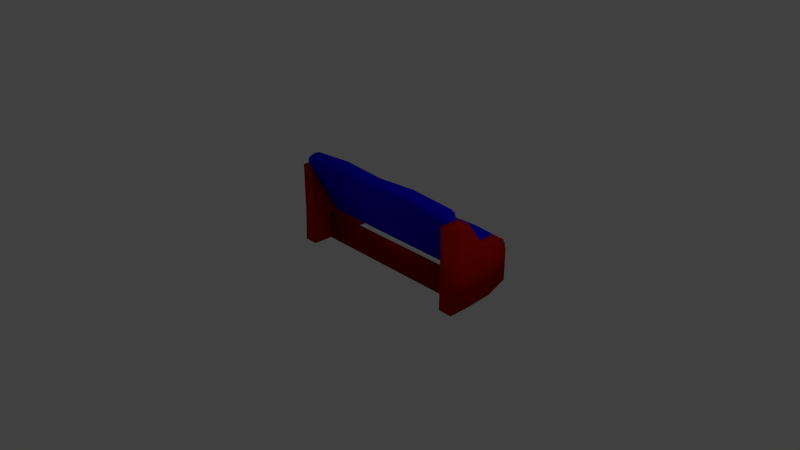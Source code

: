 # Source: kanapa.blend  (saved by Blender 2.75.0; exported with 4.5.12 LTS)
import bpy
from mathutils import Matrix  # noqa: F401  (used for matrix-valued properties, if any)

bpy.ops.wm.read_factory_settings(use_empty=True)
scene = bpy.context.scene
scene.name = 'Scene'

# ---- collections
col_collection_1 = bpy.data.collections.new('Collection 1'); scene.collection.children.link(col_collection_1)

# ---- materials (node trees are filled in below, after node groups)
mat_rama = bpy.data.materials.new('rama')
mat_rama.alpha_threshold = 0.0
mat_rama.use_transparent_shadow = False
mat_rama.diffuse_color = (0.5071, 0.007375, 0.0, 1.0)
mat_rama.roughness = 0.5
mat_poszycie = bpy.data.materials.new('poszycie')
mat_poszycie.alpha_threshold = 0.0
mat_poszycie.use_transparent_shadow = False
mat_poszycie.diffuse_color = (0.003321, 0.0, 0.8, 1.0)
mat_poszycie.roughness = 0.5

# ---- material node trees

# ---- world
world_world = bpy.data.worlds.new('World'); scene.world = world_world
world_world.color = (0.05088, 0.05088, 0.05088)
world_world.use_sun_shadow = False
world_world.sun_shadow_jitter_overblur = 0.0
world_world.cycles.sampling_method = 'MANUAL'
world_world.cycles.sample_map_resolution = 256

# ---- cameras
cam_camera = bpy.data.cameras.new('Camera')
cam_camera.clip_end = 100.0
cam_camera.lens = 35.0
cam_camera.sensor_width = 32.0
cam_camera.sensor_height = 18.0
cam_camera.ortho_scale = 7.314
cam_camera.dof.focus_distance = 0.0
cam_camera.dof.aperture_fstop = 128.0

# ---- lights
light_lamp = bpy.data.lights.new('Lamp', 'POINT')
light_lamp.transmission_factor = 0.0
light_lamp.cutoff_distance = 30.0
light_lamp.energy = 100.0
light_lamp.shadow_buffer_clip_start = 1.001
light_lamp.shadow_soft_size = 0.1
light_lamp.shadow_maximum_resolution = 0.006
light_lamp.use_absolute_resolution = True
light_lamp.cycles.use_multiple_importance_sampling = False

# ---- meshes
me_cube_002 = bpy.data.meshes.new('Cube.002')
me_cube_002.from_pydata([(-3.323, -2.282, -0.4602), (-3.509, 10.34, -0.2497), (-3.333, -1.025, -0.9765), (-3.501, 10.39, -0.8538), (-3.38, 1.7, -0.2289), (-3.459, 7.148, -0.2086), (-3.427, 4.523, -0.34), (-3.451, 5.832, -0.3187), (-3.414, 3.2, -0.2628), (-3.491, 9.029, -0.163), (-3.346, -0.7613, -0.2938), (-3.523, 10.94, -0.4479), (-3.514, 11.07, -0.7352), (3.215, -2.333, -0.4253), (3.521, 10.38, -0.2453), (3.242, -0.9798, -0.9476), (3.514, 10.39, -0.8495), (3.32, 1.765, -0.2059), (3.449, 7.192, -0.1974), (3.377, 4.579, -0.323), (3.404, 5.887, -0.3044), (3.343, 3.268, -0.2428), (3.491, 9.071, -0.1558), (3.254, -0.8145, -0.2597), (3.524, 10.97, -0.4446), (3.529, 11.08, -0.7323), (-3.338, -5.643, 1.399), (-3.338, -3.998, -0.4024), (-3.338, -7.703, 1.173), (-3.335, -1.955, 0.08417), (-3.335, -4.234, 0.9956), (-3.342, -3.461, 0.4149), (-3.347, -3.856, 0.5987), (-3.347, -2.651, 0.2708), (-3.338, -4.797, 1.26), (-3.338, -1.668, -0.1475), (-3.346, -6.69, 1.396), (-3.34, -7.462, 1.314), (3.304, -5.597, 1.411), (3.304, -3.952, -0.3898), (3.304, -7.657, 1.185), (3.308, -1.909, 0.0967), (3.308, -4.188, 1.008), (3.3, -3.415, 0.4274), (3.296, -3.81, 0.6112), (3.296, -2.605, 0.2834), (3.304, -4.751, 1.272), (3.304, -1.622, -0.135), (3.296, -6.644, 1.409), (3.302, -7.416, 1.326), (3.295, -10.92, 0.6031), (3.295, -2.766, 1.072), (3.47, -4.427, -2.375), (3.47, 9.13, -0.862), (3.78, -10.44, 0.443), (3.78, -2.766, 1.072), (4.044, -4.414, -2.38), (3.981, 9.13, -0.862), (3.47, -6.147, -1.663), (3.47, 7.41, -0.1499), (4.044, -6.161, -1.657), (3.981, 7.41, -0.1499), (3.47, -8.793, -0.5674), (3.78, -0.7279, 0.2276), (3.295, -0.7279, 0.2276), (3.981, -8.793, -0.5674), (3.295, -7.016, 0.9706), (3.47, 0.5362, -1.821), (3.981, 0.5362, -1.821), (3.78, -5.068, 1.042), (3.981, -1.184, -1.109), (3.47, -1.184, -1.109), (3.47, -3.829, -0.0136), (3.981, -3.829, -0.0136), (-3.773, -10.44, 0.443), (-3.773, -2.766, 1.072), (-4.037, -4.414, -2.38), (-3.974, 9.13, -0.862), (-3.287, -10.92, 0.6031), (-3.287, -2.766, 1.072), (-3.462, -4.427, -2.375), (-3.462, 9.13, -0.862), (-4.037, -6.161, -1.657), (-3.974, 7.41, -0.1499), (-3.462, -6.147, -1.663), (-3.462, 7.41, -0.1499), (-3.974, -8.793, -0.5674), (-3.287, -0.7279, 0.2276), (-3.773, -0.7279, 0.2276), (-3.462, -8.793, -0.5674), (-3.773, -5.068, 1.042), (-3.974, 0.5362, -1.821), (-3.462, 0.5362, -1.821), (-3.287, -7.016, 0.9706), (-3.462, -1.184, -1.109), (-3.974, -1.184, -1.109), (-3.974, -3.829, -0.0136), (-3.462, -3.829, -0.0136), (0.02216, 5.86, -0.3112), (0.02672, 4.547, -0.3318), (0.02216, 3.224, -0.2537), (0.035, 1.717, -0.219), (0.03122, 10.38, -0.245), (0.03122, 9.065, -0.1575), (0.035, 7.177, -0.202), (0.03122, 10.41, -0.8492), (0.02923, 11.1, -0.7309), (0.03148, -0.8151, -0.2796), (0.02272, 10.98, -0.4435), (-0.02587, -3.833, 0.605), (-0.0213, -3.438, 0.4211), (-0.02587, -2.628, 0.2771), (-0.01303, -1.932, 0.09044), (-0.0168, -5.62, 1.405), (-0.0168, -4.774, 1.266), (-0.01303, -4.211, 1.002), (-0.0168, -7.68, 1.179), (-0.01879, -7.439, 1.32), (-0.0168, -1.645, -0.1412), (-0.02531, -6.667, 1.403), (-1.695, 4.993, -0.2844), (-1.687, 2.163, -0.1717), (-1.691, 9.511, -0.1102), (-1.687, 7.624, -0.1546), (-1.693, 11.55, -0.6835), (-1.7, 6.306, -0.2638), (-1.7, 3.67, -0.2063), (-1.691, 10.83, -0.1976), (-1.691, 10.86, -0.8018), (-1.691, -0.6937, -0.2621), (-1.699, 11.43, -0.3961), (1.784, 6.329, -0.2564), (1.784, 3.693, -0.1989), (1.793, 10.85, -0.1902), (1.793, 10.88, -0.7943), (1.794, -0.7339, -0.2519), (1.785, 11.45, -0.3887), (1.789, 5.016, -0.277), (1.797, 2.186, -0.1642), (1.793, 9.534, -0.1027), (1.797, 7.646, -0.1472), (1.791, 11.57, -0.6761), (1.744, -3.95, 0.6613), (1.744, -2.651, 0.2943), (1.753, -5.898, 1.528), (1.753, -7.958, 1.302), (1.753, -1.56, -0.1686), (1.745, -6.968, 1.535), (1.749, -3.508, 0.4582), (1.757, -1.901, 0.08533), (1.753, -5.004, 1.369), (1.757, -4.374, 1.077), (1.751, -7.74, 1.453), (-1.792, -3.53, 0.4516), (-1.783, -1.923, 0.07875), (-1.787, -5.026, 1.362), (-1.783, -4.396, 1.071), (-1.789, -7.763, 1.446), (-1.796, -3.972, 0.6547), (-1.796, -2.673, 0.2878), (-1.787, -5.92, 1.521), (-1.787, -7.98, 1.295), (-1.787, -1.582, -0.1752), (-1.796, -6.99, 1.528)], [], [(0, 10, 4, 8, 6, 7, 5, 9, 1, 11, 12, 3, 2), (13, 15, 16, 25, 24, 14, 22, 18, 20, 19, 21, 17, 23), (137, 19, 20, 131), (2, 0, 13, 15), (138, 17, 21, 132), (139, 22, 14, 133), (140, 18, 22, 139), (141, 25, 16, 134), (0, 13, 23, 135, 107, 129, 10), (3, 128, 105, 134, 16, 15, 2), (133, 14, 24, 136), (135, 23, 17, 138), (136, 24, 25, 141), (132, 21, 19, 137), (131, 20, 18, 140), (0, 27, 28, 37, 36, 26, 34, 30, 32, 31, 33, 29, 35), (13, 47, 41, 45, 43, 44, 42, 46, 38, 48, 49, 40, 39), (148, 142, 44, 43), (27, 39, 13, 0), (149, 143, 45, 41), (150, 144, 38, 46), (151, 150, 46, 42), (152, 145, 40, 49), (0, 35, 162, 118, 146, 47, 13), (28, 27, 39, 40, 145, 116, 161), (144, 147, 48, 38), (146, 149, 41, 47), (147, 152, 49, 48), (143, 148, 43, 45), (142, 151, 42, 44), (13, 39, 15), (39, 27, 2, 15), (27, 0, 2), (71, 59, 53, 67), (67, 53, 57, 68), (73, 63, 55, 69), (69, 55, 51, 66), (62, 65, 54, 50), (63, 64, 51, 55), (57, 53, 59, 61), (52, 56, 60, 58), (68, 57, 61, 70), (72, 64, 59, 71), (66, 51, 64, 72), (61, 59, 64, 63), (58, 60, 65, 62), (70, 61, 63, 73), (60, 70, 73, 65), (50, 66, 72, 62), (62, 72, 71, 58), (56, 68, 70, 60), (54, 69, 66, 50), (65, 73, 69, 54), (52, 67, 68, 56), (58, 71, 67, 52), (95, 83, 77, 91), (91, 77, 81, 92), (97, 87, 79, 93), (93, 79, 75, 90), (86, 89, 78, 74), (87, 88, 75, 79), (81, 77, 83, 85), (76, 80, 84, 82), (92, 81, 85, 94), (96, 88, 83, 95), (90, 75, 88, 96), (85, 83, 88, 87), (82, 84, 89, 86), (94, 85, 87, 97), (84, 94, 97, 89), (74, 90, 96, 86), (86, 96, 95, 82), (80, 92, 94, 84), (78, 93, 90, 74), (89, 97, 93, 78), (76, 91, 92, 80), (82, 95, 91, 76), (93, 78, 50, 66), (84, 58, 71, 94), (125, 98, 104, 123), (126, 100, 99, 120), (130, 108, 106, 124), (129, 107, 101, 121), (127, 102, 108, 130), (124, 106, 105, 128), (123, 104, 103, 122), (122, 103, 102, 127), (121, 101, 100, 126), (120, 99, 98, 125), (158, 156, 115, 109), (159, 153, 110, 111), (163, 157, 117, 119), (162, 154, 112, 118), (160, 163, 119, 113), (157, 161, 116, 117), (156, 155, 114, 115), (155, 160, 113, 114), (154, 159, 111, 112), (153, 158, 109, 110), (6, 120, 125, 7), (4, 121, 126, 8), (9, 122, 127, 1), (5, 123, 122, 9), (12, 124, 128, 3), (1, 127, 130, 11), (10, 129, 121, 4), (11, 130, 124, 12), (8, 126, 120, 6), (7, 125, 123, 5), (98, 131, 140, 104), (100, 132, 137, 99), (108, 136, 141, 106), (107, 135, 138, 101), (102, 133, 136, 108), (106, 141, 134, 105), (104, 140, 139, 103), (103, 139, 133, 102), (101, 138, 132, 100), (99, 137, 131, 98), (109, 115, 151, 142), (111, 110, 148, 143), (119, 117, 152, 147), (118, 112, 149, 146), (113, 119, 147, 144), (117, 116, 145, 152), (115, 114, 150, 151), (114, 113, 144, 150), (112, 111, 143, 149), (110, 109, 142, 148), (31, 32, 158, 153), (29, 33, 159, 154), (34, 26, 160, 155), (30, 34, 155, 156), (37, 28, 161, 157), (26, 36, 163, 160), (35, 29, 154, 162), (36, 37, 157, 163), (33, 31, 153, 159), (32, 30, 156, 158)])
me_cube_002.polygons.foreach_set('use_smooth', [True] * 139)
me_cube_002.polygons.foreach_set('material_index', [1, 1, 1, 1, 1, 1, 1, 1, 1, 1, 1, 1, 1, 1, 1, 1, 1, 1, 1, 1, 1, 1, 1, 1, 1, 1, 1, 1, 1, 1, 1, 1, 1, 0, 0, 0, 0, 0, 0, 0, 0, 0, 0, 0, 0, 0, 0, 0, 0, 0, 0, 0, 0, 0, 0, 0, 0, 0, 0, 0, 0, 0, 0, 0, 0, 0, 0, 0, 0, 0, 0, 0, 0, 0, 0, 0, 0, 0, 0, 1, 1, 1, 1, 1, 1, 1, 1, 1, 1, 1, 1, 1, 1, 1, 1, 1, 1, 1, 1, 1, 1, 1, 1, 1, 1, 1, 1, 1, 1, 1, 1, 1, 1, 1, 1, 1, 1, 1, 1, 1, 1, 1, 1, 1, 1, 1, 1, 1, 1, 1, 1, 1, 1, 1, 1, 1, 1, 1, 1])
_uv = me_cube_002.uv_layers.new(name='UVMap')
_uv.uv.foreach_set('vector', [0.3941, 0.6375, 0.4104, 0.6107, 0.4316, 0.6023, 0.4428, 0.6097, 0.4516, 0.6243, 0.4626, 0.6221, 0.4758, 0.6047, 0.4919, 0.599, 0.5004, 0.6152, 0.5004, 0.6497, 0.4944, 0.6988, 0.4861, 0.7183, 0.3917, 0.7269, 0.002148, 0.6976, 0.0004408, 0.6068, 0.09401, 0.6112, 0.1023, 0.6305, 0.1084, 0.6798, 0.1084, 0.7145, 0.1001, 0.7312, 0.08401, 0.7262, 0.07098, 0.7093, 0.06003, 0.7076, 0.05145, 0.7227, 0.04028, 0.7307, 0.0183, 0.7243, 0.2465, 0.5388, 0.2515, 0.5988, 0.2404, 0.5997, 0.2353, 0.5385, 0.736, 0.8387, 0.6468, 0.8365, 0.6457, 0.5904, 0.736, 0.5912, 0.836, 0.6529, 0.831, 0.5924, 0.8428, 0.5904, 0.8479, 0.6524, 0.3917, 0.3984, 0.401, 0.3347, 0.4174, 0.3336, 0.4077, 0.3984, 0.9409, 0.8185, 0.9462, 0.882, 0.9296, 0.883, 0.9241, 0.8177, 0.1739, 0.6716, 0.184, 0.6058, 0.2047, 0.6064, 0.1948, 0.6715, 0.6408, 0.5905, 0.6408, 0.8368, 0.6101, 0.839, 0.6073, 0.7841, 0.6106, 0.7176, 0.6058, 0.6529, 0.6099, 0.5904, 0.1097, 0.6049, 0.1041, 0.5376, 0.1101, 0.4739, 0.1045, 0.4084, 0.1111, 0.3448, 0.2047, 0.3554, 0.2047, 0.5993, 0.4077, 0.3984, 0.4174, 0.3336, 0.4531, 0.3335, 0.4432, 0.3988, 0.8085, 0.6517, 0.8074, 0.5943, 0.831, 0.5924, 0.836, 0.6529, 0.4432, 0.3988, 0.4531, 0.3335, 0.5042, 0.3334, 0.4943, 0.3986, 0.1161, 0.6709, 0.1251, 0.607, 0.1413, 0.6058, 0.1318, 0.6709, 0.1633, 0.8073, 0.1731, 0.8695, 0.1525, 0.8714, 0.1423, 0.808, 0.8617, 0.5904, 0.8743, 0.6017, 0.8743, 0.8742, 0.8697, 0.8981, 0.862, 0.9117, 0.8535, 0.9112, 0.8494, 0.8867, 0.8498, 0.8411, 0.8543, 0.7729, 0.8546, 0.7411, 0.8508, 0.7158, 0.8487, 0.6833, 0.8508, 0.6434, 0.8884, 0.9079, 0.8773, 0.8588, 0.8752, 0.8189, 0.8773, 0.7864, 0.8811, 0.7611, 0.8808, 0.7293, 0.8763, 0.6611, 0.8758, 0.6154, 0.88, 0.5909, 0.8885, 0.5904, 0.8962, 0.6039, 0.9008, 0.6278, 0.9008, 0.9004, 0.1926, 0.1856, 0.1925, 0.1504, 0.251, 0.1592, 0.2511, 0.1911, 0.2492, 0.6006, 0.2492, 0.8809, 0.2354, 0.8783, 0.2353, 0.6029, 0.1928, 0.2505, 0.1924, 0.2142, 0.2509, 0.2162, 0.2513, 0.2486, 0.1931, 0.02817, 0.1932, 0.0004408, 0.2516, 0.02073, 0.2516, 0.04504, 0.1932, 0.07864, 0.1931, 0.02817, 0.2516, 0.04504, 0.2516, 0.09073, 0.3116, 0.01541, 0.3115, 0.04167, 0.2525, 0.06163, 0.2526, 0.03701, 0.001068, 0.3439, 0.0006176, 0.2903, 0.05909, 0.2952, 0.1259, 0.2894, 0.1926, 0.2943, 0.2511, 0.2886, 0.2476, 0.3384, 0.5053, 0.0636, 0.5056, 0.3325, 0.2528, 0.3305, 0.2525, 0.06163, 0.3115, 0.04167, 0.3789, 0.06262, 0.4463, 0.04271, 0.9017, 0.7835, 0.9105, 0.7829, 0.9116, 0.8451, 0.9027, 0.8456, 0.1926, 0.2943, 0.1928, 0.2505, 0.2513, 0.2486, 0.2511, 0.2886, 0.3118, 0.0004408, 0.3116, 0.01541, 0.2526, 0.03701, 0.2528, 0.022, 0.1924, 0.2142, 0.1926, 0.1856, 0.2511, 0.1911, 0.2509, 0.2162, 0.1925, 0.1504, 0.1932, 0.07864, 0.2516, 0.09073, 0.251, 0.1592, 0.3917, 0.737, 0.4031, 0.7278, 0.4031, 0.8282, 0.6049, 0.5904, 0.6049, 0.8481, 0.5065, 0.8488, 0.5094, 0.5937, 0.4151, 0.8294, 0.404, 0.8165, 0.4151, 0.7278, 0.8726, 0.214, 0.7849, 0.3704, 0.7849, 0.2471, 0.8726, 0.09076, 0.9486, 0.09888, 0.946, 0.267, 0.926, 0.2667, 0.9285, 0.0986, 0.7334, 0.1852, 0.7037, 0.1466, 0.7037, 0.0004408, 0.7228, 0.003439, 0.4364, 0.7481, 0.4359, 0.7286, 0.4547, 0.7278, 0.4547, 0.7653, 0.9707, 0.2865, 0.9509, 0.2867, 0.9564, 0.1107, 0.9748, 0.08279, 0.931, 0.4658, 0.9501, 0.4661, 0.9479, 0.618, 0.9288, 0.6177, 0.926, 0.2667, 0.946, 0.267, 0.9441, 0.3952, 0.9241, 0.3949, 0.9748, 0.5998, 0.9526, 0.601, 0.951, 0.4756, 0.9732, 0.4763, 0.7334, 0.4982, 0.6457, 0.3417, 0.6457, 0.2184, 0.7334, 0.3748, 0.8726, 0.4036, 0.843, 0.4421, 0.7849, 0.3704, 0.8726, 0.214, 0.8791, 0.5747, 0.843, 0.5882, 0.843, 0.4421, 0.8726, 0.4036, 0.9241, 0.3949, 0.9441, 0.3952, 0.9501, 0.4661, 0.931, 0.4658, 0.9732, 0.4763, 0.951, 0.4756, 0.9509, 0.2867, 0.9707, 0.2865, 0.7334, 0.3748, 0.6457, 0.2184, 0.7037, 0.1466, 0.7334, 0.1852, 0.7841, 0.4643, 0.7334, 0.3748, 0.7334, 0.1852, 0.7841, 0.2755, 0.9176, 0.5153, 0.8791, 0.5747, 0.8726, 0.4036, 0.9232, 0.3133, 0.9232, 0.3133, 0.8726, 0.4036, 0.8726, 0.214, 0.9232, 0.1237, 0.784, 0.5895, 0.7334, 0.4982, 0.7334, 0.3748, 0.7841, 0.4643, 0.9564, 0.1107, 0.955, 0.0004408, 0.9739, 0.01461, 0.9748, 0.08279, 0.7841, 0.2755, 0.7334, 0.1852, 0.7228, 0.003439, 0.7776, 0.1012, 0.9501, 0.001771, 0.9486, 0.09888, 0.9285, 0.0986, 0.9276, 0.0004408, 0.9232, 0.1237, 0.8726, 0.214, 0.8726, 0.09076, 0.9232, 0.0004408, 0.5942, 0.2151, 0.5065, 0.3716, 0.5065, 0.2482, 0.5941, 0.09179, 0.2099, 0.8642, 0.2075, 0.696, 0.2275, 0.6957, 0.2299, 0.8639, 0.3402, 0.518, 0.3107, 0.4795, 0.3107, 0.3334, 0.3468, 0.3469, 0.435, 0.7278, 0.435, 0.7646, 0.4165, 0.7654, 0.416, 0.7461, 0.9757, 0.3148, 0.9955, 0.315, 0.9996, 0.5187, 0.9812, 0.4908, 0.2313, 0.4966, 0.2123, 0.4969, 0.21, 0.345, 0.229, 0.3448, 0.2275, 0.6957, 0.2075, 0.696, 0.2056, 0.5679, 0.2256, 0.5676, 0.9774, 0.0004408, 0.9996, 0.001698, 0.9979, 0.1251, 0.9757, 0.1258, 0.3402, 0.8309, 0.2525, 0.6745, 0.2525, 0.5512, 0.3402, 0.7076, 0.5942, 0.4048, 0.5645, 0.4433, 0.5065, 0.3716, 0.5942, 0.2151, 0.5836, 0.5865, 0.5645, 0.5895, 0.5645, 0.4433, 0.5942, 0.4048, 0.2256, 0.5676, 0.2056, 0.5679, 0.2123, 0.4969, 0.2313, 0.4966, 0.9757, 0.1258, 0.9979, 0.1251, 0.9955, 0.315, 0.9757, 0.3148, 0.3402, 0.7076, 0.2525, 0.5512, 0.3107, 0.4795, 0.3402, 0.518, 0.3908, 0.7979, 0.3402, 0.7076, 0.3402, 0.518, 0.3908, 0.6083, 0.6384, 0.4887, 0.5836, 0.5865, 0.5942, 0.4048, 0.6448, 0.3144, 0.6448, 0.3144, 0.5942, 0.4048, 0.5942, 0.2151, 0.6448, 0.1257, 0.3908, 0.9212, 0.3402, 0.8309, 0.3402, 0.7076, 0.3908, 0.7979, 0.9996, 0.5187, 0.9987, 0.5868, 0.9797, 0.601, 0.9812, 0.4908, 0.3908, 0.6083, 0.3402, 0.518, 0.3468, 0.3469, 0.3852, 0.4063, 0.2088, 0.9623, 0.2099, 0.8642, 0.2299, 0.8639, 0.2313, 0.961, 0.6448, 0.1257, 0.5942, 0.2151, 0.5941, 0.09179, 0.6448, 0.0004408, 0.8064, 0.8409, 0.7369, 0.8409, 0.7369, 0.5904, 0.8064, 0.5904, 0.0004408, 0.6059, 0.0004408, 0.3448, 0.1032, 0.3448, 0.1032, 0.6059, 0.1634, 0.6733, 0.173, 0.7394, 0.152, 0.7401, 0.1423, 0.674, 0.1159, 0.814, 0.1257, 0.7434, 0.1414, 0.7434, 0.1317, 0.814, 0.4443, 0.5296, 0.4526, 0.465, 0.5037, 0.4648, 0.4953, 0.5295, 0.809, 0.7882, 0.8072, 0.7203, 0.8306, 0.721, 0.836, 0.7895, 0.4088, 0.5292, 0.4171, 0.4646, 0.4526, 0.465, 0.4443, 0.5296, 0.1749, 0.8035, 0.1834, 0.7383, 0.2043, 0.7383, 0.1958, 0.8035, 0.941, 0.6867, 0.9461, 0.7528, 0.9293, 0.7521, 0.9242, 0.686, 0.3927, 0.5292, 0.4011, 0.4646, 0.4171, 0.4646, 0.4088, 0.5292, 0.836, 0.7895, 0.8306, 0.721, 0.8425, 0.7205, 0.8479, 0.789, 0.2465, 0.4093, 0.2516, 0.4743, 0.2404, 0.4739, 0.2353, 0.4089, 0.05903, 0.1513, 0.05967, 0.07949, 0.1264, 0.09154, 0.1258, 0.1601, 0.05891, 0.215, 0.05914, 0.1865, 0.1259, 0.1919, 0.1257, 0.217, 0.4465, 0.001476, 0.4463, 0.01644, 0.379, 0.038, 0.3792, 0.02299, 0.05909, 0.2952, 0.05933, 0.2513, 0.1261, 0.2494, 0.1259, 0.2894, 0.9017, 0.6478, 0.9104, 0.6471, 0.9116, 0.7178, 0.9027, 0.7182, 0.4463, 0.01644, 0.4463, 0.04271, 0.3789, 0.06262, 0.379, 0.038, 0.05967, 0.07949, 0.05963, 0.02902, 0.1263, 0.04585, 0.1264, 0.09154, 0.05963, 0.02902, 0.05967, 0.001288, 0.1264, 0.02154, 0.1263, 0.04585, 0.05933, 0.2513, 0.05891, 0.215, 0.1257, 0.217, 0.1261, 0.2494, 0.05914, 0.1865, 0.05903, 0.1513, 0.1258, 0.1601, 0.1259, 0.1919, 0.2516, 0.3459, 0.2465, 0.4093, 0.2353, 0.4089, 0.2404, 0.3448, 0.8306, 0.8547, 0.836, 0.7895, 0.8479, 0.789, 0.8424, 0.8551, 0.4018, 0.5968, 0.3927, 0.5292, 0.4088, 0.5292, 0.4177, 0.5975, 0.9462, 0.6207, 0.941, 0.6867, 0.9242, 0.686, 0.9294, 0.6189, 0.1837, 0.8725, 0.1749, 0.8035, 0.1958, 0.8035, 0.2047, 0.8721, 0.4177, 0.5975, 0.4088, 0.5292, 0.4443, 0.5296, 0.4531, 0.5981, 0.8077, 0.8525, 0.809, 0.7882, 0.836, 0.7895, 0.8306, 0.8547, 0.4531, 0.5981, 0.4443, 0.5296, 0.4953, 0.5295, 0.5042, 0.5979, 0.1259, 0.8845, 0.1159, 0.814, 0.1317, 0.814, 0.1414, 0.8852, 0.1731, 0.6059, 0.1634, 0.6733, 0.1423, 0.674, 0.1519, 0.6058, 0.173, 0.7394, 0.1633, 0.8073, 0.1423, 0.808, 0.152, 0.7401, 0.1257, 0.7434, 0.1161, 0.6709, 0.1318, 0.6709, 0.1414, 0.7434, 0.4526, 0.465, 0.4432, 0.3988, 0.4943, 0.3986, 0.5037, 0.4648, 0.8072, 0.7203, 0.8085, 0.6517, 0.836, 0.6529, 0.8306, 0.721, 0.4171, 0.4646, 0.4077, 0.3984, 0.4432, 0.3988, 0.4526, 0.465, 0.1834, 0.7383, 0.1739, 0.6716, 0.1948, 0.6715, 0.2043, 0.7383, 0.9461, 0.7528, 0.9409, 0.8185, 0.9241, 0.8177, 0.9293, 0.7521, 0.4011, 0.4646, 0.3917, 0.3984, 0.4077, 0.3984, 0.4171, 0.4646, 0.8306, 0.721, 0.836, 0.6529, 0.8479, 0.6524, 0.8425, 0.7205, 0.2516, 0.4743, 0.2465, 0.5388, 0.2353, 0.5385, 0.2404, 0.4739, 0.1258, 0.1601, 0.1264, 0.09154, 0.1932, 0.07864, 0.1925, 0.1504, 0.1257, 0.217, 0.1259, 0.1919, 0.1926, 0.1856, 0.1924, 0.2142, 0.3792, 0.02299, 0.379, 0.038, 0.3116, 0.01541, 0.3118, 0.0004408, 0.1259, 0.2894, 0.1261, 0.2494, 0.1928, 0.2505, 0.1926, 0.2943, 0.9027, 0.7182, 0.9116, 0.7178, 0.9105, 0.7829, 0.9017, 0.7835, 0.379, 0.038, 0.3789, 0.06262, 0.3115, 0.04167, 0.3116, 0.01541, 0.1264, 0.09154, 0.1263, 0.04585, 0.1931, 0.02817, 0.1932, 0.07864, 0.1263, 0.04585, 0.1264, 0.02154, 0.1932, 0.0004408, 0.1931, 0.02817, 0.1261, 0.2494, 0.1257, 0.217, 0.1924, 0.2142, 0.1928, 0.2505, 0.1259, 0.1919, 0.1258, 0.1601, 0.1925, 0.1504, 0.1926, 0.1856, 0.0006465, 0.1927, 0.0005487, 0.1609, 0.05903, 0.1513, 0.05914, 0.1865, 0.0008335, 0.2502, 0.0004408, 0.2178, 0.05891, 0.215, 0.05933, 0.2513, 0.001103, 0.04666, 0.001145, 0.02235, 0.05967, 0.001288, 0.05963, 0.02902, 0.001145, 0.09235, 0.001103, 0.04666, 0.05963, 0.02902, 0.05967, 0.07949, 0.5054, 0.03899, 0.5053, 0.0636, 0.4463, 0.04271, 0.4463, 0.01644, 0.9027, 0.5909, 0.9116, 0.5904, 0.9104, 0.6471, 0.9017, 0.6478, 0.0006176, 0.2903, 0.0008335, 0.2502, 0.05933, 0.2513, 0.05909, 0.2952, 0.5056, 0.02397, 0.5054, 0.03899, 0.4463, 0.01644, 0.4465, 0.001476, 0.0004408, 0.2178, 0.0006465, 0.1927, 0.05914, 0.1865, 0.05891, 0.215, 0.0005487, 0.1609, 0.001145, 0.09235, 0.05967, 0.07949, 0.05903, 0.1513])
me_cube_002.materials.append(mat_rama)
me_cube_002.materials.append(mat_poszycie)
me_cube_002.use_remesh_preserve_volume = False
me_cube_002.use_remesh_preserve_attributes = False
me_cube_002.use_mirror_vertex_groups = False
me_cube_002.update()

# ---- objects
ob_cube_001 = bpy.data.objects.new('Cube.001', me_cube_002)
ob_lamp = bpy.data.objects.new('Lamp', light_lamp)
ob_camera = bpy.data.objects.new('Camera', cam_camera)

# ---- transforms, parenting, visibility, modifiers, constraints
ob_cube_001.location = (-0.02026, 0.6606, 0.3308)
ob_cube_001.rotation_euler = (1.092, -0.0, -3.142)
ob_cube_001.scale = (0.3484, 0.07489, 0.3484)
ob_cube_001.lineart.crease_threshold = 0.0
ob_lamp.location = (4.076, 1.005, 5.904)
ob_lamp.rotation_euler = (0.6503, 0.05522, 1.866)
ob_lamp.lock_rotations_4d = False
ob_lamp.empty_display_type = 'ARROWS'
ob_lamp.color = (0.0, 0.0, 0.0, 0.0)
ob_lamp.lineart.crease_threshold = 0.0
ob_camera.location = (7.481, -6.508, 5.344)
ob_camera.rotation_euler = (1.109, 0.0, 0.8149)
ob_camera.lock_rotations_4d = False
ob_camera.empty_display_type = 'ARROWS'
ob_camera.color = (0.0, 0.0, 0.0, 0.0)
ob_camera.display_type = 'WIRE'
ob_camera.lineart.crease_threshold = 0.0

# ---- collection membership
col_collection_1.objects.link(ob_cube_001)
col_collection_1.objects.link(ob_lamp)
col_collection_1.objects.link(ob_camera)

# ---- scene / render settings (as saved in the file)
scene.camera = ob_camera
scene.frame_start = 1; scene.frame_end = 250; scene.frame_set(1)
scene.render.engine = 'BLENDER_EEVEE_NEXT'
scene.render.resolution_percentage = 50
scene.render.dither_intensity = 0.0
scene.cycles.use_denoising = False
scene.cycles.samples = 10
scene.cycles.sampling_pattern = 'TABULATED_SOBOL'
scene.cycles.light_sampling_threshold = 0.0
scene.cycles.use_adaptive_sampling = False
scene.cycles.use_light_tree = False
scene.cycles.blur_glossy = 0.0
scene.cycles.pixel_filter_type = 'GAUSSIAN'
scene.cycles.sample_clamp_indirect = 0.0
scene.view_settings.view_transform = 'Standard'
bpy.context.view_layer.update()
